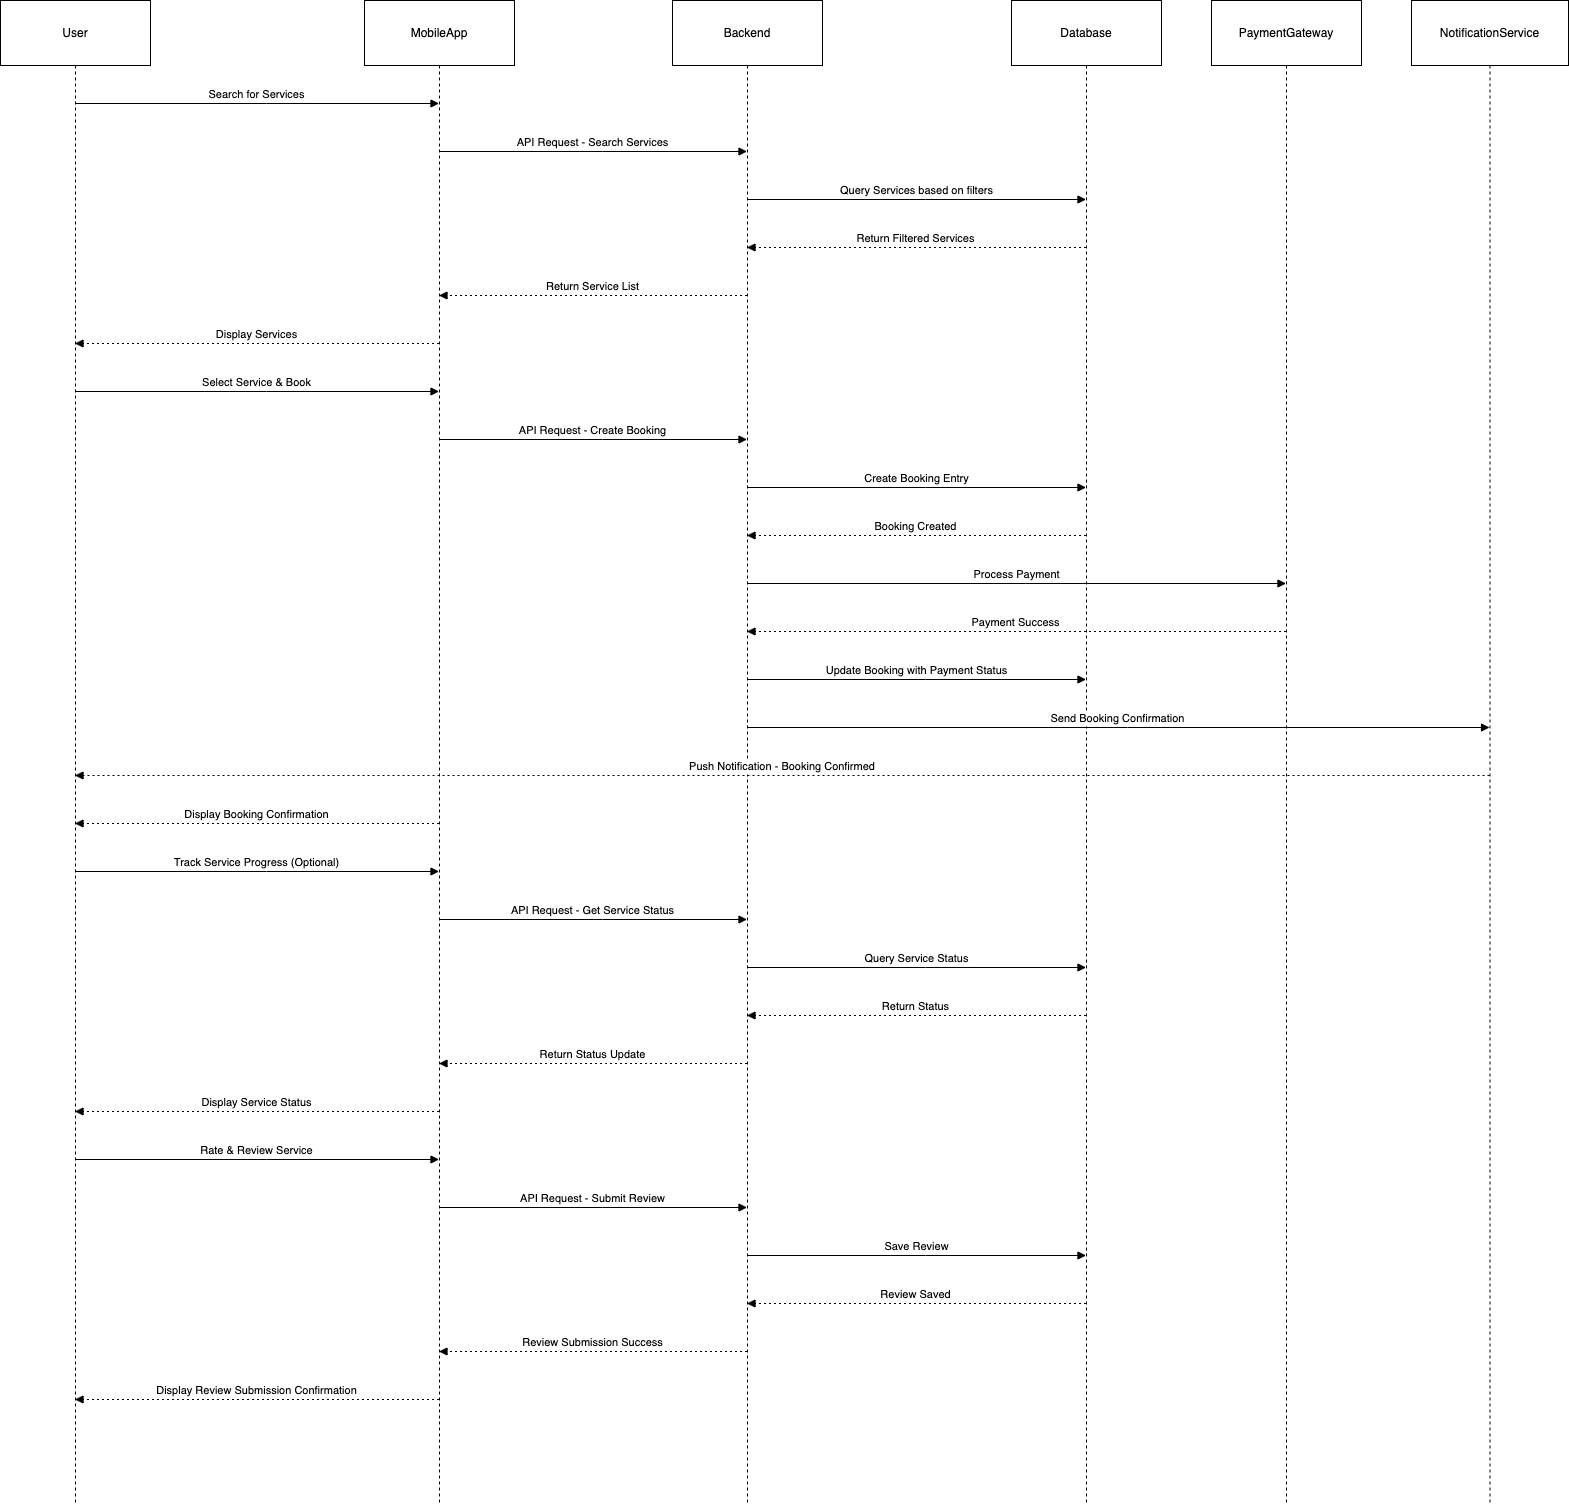

The diagram above was exported from draw.io. Its source (the exported page's mxGraphModel, read from the mxfile embedded in the PNG):
<mxGraphModel dx="1194" dy="756" grid="1" gridSize="10" guides="1" tooltips="1" connect="1" arrows="1" fold="1" page="1" pageScale="1" pageWidth="827" pageHeight="1169" math="0" shadow="0">
  <root>
    <mxCell id="0" />
    <mxCell id="1" parent="0" />
    <mxCell id="UxuEUgHnsYo99oxNSdVs-1" value="User" style="shape=umlLifeline;perimeter=lifelinePerimeter;whiteSpace=wrap;container=1;dropTarget=0;collapsible=0;recursiveResize=0;outlineConnect=0;portConstraint=eastwest;newEdgeStyle={&quot;edgeStyle&quot;:&quot;elbowEdgeStyle&quot;,&quot;elbow&quot;:&quot;vertical&quot;,&quot;curved&quot;:0,&quot;rounded&quot;:0};size=65;" vertex="1" parent="1">
      <mxGeometry x="20" y="120" width="150" height="1504" as="geometry" />
    </mxCell>
    <mxCell id="UxuEUgHnsYo99oxNSdVs-2" value="MobileApp" style="shape=umlLifeline;perimeter=lifelinePerimeter;whiteSpace=wrap;container=1;dropTarget=0;collapsible=0;recursiveResize=0;outlineConnect=0;portConstraint=eastwest;newEdgeStyle={&quot;edgeStyle&quot;:&quot;elbowEdgeStyle&quot;,&quot;elbow&quot;:&quot;vertical&quot;,&quot;curved&quot;:0,&quot;rounded&quot;:0};size=65;" vertex="1" parent="1">
      <mxGeometry x="384" y="120" width="150" height="1504" as="geometry" />
    </mxCell>
    <mxCell id="UxuEUgHnsYo99oxNSdVs-3" value="Backend" style="shape=umlLifeline;perimeter=lifelinePerimeter;whiteSpace=wrap;container=1;dropTarget=0;collapsible=0;recursiveResize=0;outlineConnect=0;portConstraint=eastwest;newEdgeStyle={&quot;edgeStyle&quot;:&quot;elbowEdgeStyle&quot;,&quot;elbow&quot;:&quot;vertical&quot;,&quot;curved&quot;:0,&quot;rounded&quot;:0};size=65;" vertex="1" parent="1">
      <mxGeometry x="692" y="120" width="150" height="1504" as="geometry" />
    </mxCell>
    <mxCell id="UxuEUgHnsYo99oxNSdVs-4" value="Database" style="shape=umlLifeline;perimeter=lifelinePerimeter;whiteSpace=wrap;container=1;dropTarget=0;collapsible=0;recursiveResize=0;outlineConnect=0;portConstraint=eastwest;newEdgeStyle={&quot;edgeStyle&quot;:&quot;elbowEdgeStyle&quot;,&quot;elbow&quot;:&quot;vertical&quot;,&quot;curved&quot;:0,&quot;rounded&quot;:0};size=65;" vertex="1" parent="1">
      <mxGeometry x="1031" y="120" width="150" height="1504" as="geometry" />
    </mxCell>
    <mxCell id="UxuEUgHnsYo99oxNSdVs-5" value="PaymentGateway" style="shape=umlLifeline;perimeter=lifelinePerimeter;whiteSpace=wrap;container=1;dropTarget=0;collapsible=0;recursiveResize=0;outlineConnect=0;portConstraint=eastwest;newEdgeStyle={&quot;edgeStyle&quot;:&quot;elbowEdgeStyle&quot;,&quot;elbow&quot;:&quot;vertical&quot;,&quot;curved&quot;:0,&quot;rounded&quot;:0};size=65;" vertex="1" parent="1">
      <mxGeometry x="1231" y="120" width="150" height="1504" as="geometry" />
    </mxCell>
    <mxCell id="UxuEUgHnsYo99oxNSdVs-6" value="NotificationService" style="shape=umlLifeline;perimeter=lifelinePerimeter;whiteSpace=wrap;container=1;dropTarget=0;collapsible=0;recursiveResize=0;outlineConnect=0;portConstraint=eastwest;newEdgeStyle={&quot;edgeStyle&quot;:&quot;elbowEdgeStyle&quot;,&quot;elbow&quot;:&quot;vertical&quot;,&quot;curved&quot;:0,&quot;rounded&quot;:0};size=65;" vertex="1" parent="1">
      <mxGeometry x="1431" y="120" width="157" height="1504" as="geometry" />
    </mxCell>
    <mxCell id="UxuEUgHnsYo99oxNSdVs-7" value="Search for Services" style="verticalAlign=bottom;edgeStyle=elbowEdgeStyle;elbow=vertical;curved=0;rounded=0;endArrow=block;" edge="1" parent="1" source="UxuEUgHnsYo99oxNSdVs-1" target="UxuEUgHnsYo99oxNSdVs-2">
      <mxGeometry relative="1" as="geometry">
        <Array as="points">
          <mxPoint x="286" y="223" />
        </Array>
      </mxGeometry>
    </mxCell>
    <mxCell id="UxuEUgHnsYo99oxNSdVs-8" value="API Request - Search Services" style="verticalAlign=bottom;edgeStyle=elbowEdgeStyle;elbow=vertical;curved=0;rounded=0;endArrow=block;" edge="1" parent="1" source="UxuEUgHnsYo99oxNSdVs-2" target="UxuEUgHnsYo99oxNSdVs-3">
      <mxGeometry relative="1" as="geometry">
        <Array as="points">
          <mxPoint x="622" y="271" />
        </Array>
      </mxGeometry>
    </mxCell>
    <mxCell id="UxuEUgHnsYo99oxNSdVs-9" value="Query Services based on filters" style="verticalAlign=bottom;edgeStyle=elbowEdgeStyle;elbow=vertical;curved=0;rounded=0;endArrow=block;" edge="1" parent="1" source="UxuEUgHnsYo99oxNSdVs-3" target="UxuEUgHnsYo99oxNSdVs-4">
      <mxGeometry relative="1" as="geometry">
        <Array as="points">
          <mxPoint x="945" y="319" />
        </Array>
      </mxGeometry>
    </mxCell>
    <mxCell id="UxuEUgHnsYo99oxNSdVs-10" value="Return Filtered Services" style="verticalAlign=bottom;edgeStyle=elbowEdgeStyle;elbow=vertical;curved=0;rounded=0;dashed=1;dashPattern=2 3;endArrow=block;" edge="1" parent="1" source="UxuEUgHnsYo99oxNSdVs-4" target="UxuEUgHnsYo99oxNSdVs-3">
      <mxGeometry relative="1" as="geometry">
        <Array as="points">
          <mxPoint x="948" y="367" />
        </Array>
      </mxGeometry>
    </mxCell>
    <mxCell id="UxuEUgHnsYo99oxNSdVs-11" value="Return Service List" style="verticalAlign=bottom;edgeStyle=elbowEdgeStyle;elbow=vertical;curved=0;rounded=0;dashed=1;dashPattern=2 3;endArrow=block;" edge="1" parent="1" source="UxuEUgHnsYo99oxNSdVs-3" target="UxuEUgHnsYo99oxNSdVs-2">
      <mxGeometry relative="1" as="geometry">
        <Array as="points">
          <mxPoint x="625" y="415" />
        </Array>
      </mxGeometry>
    </mxCell>
    <mxCell id="UxuEUgHnsYo99oxNSdVs-12" value="Display Services" style="verticalAlign=bottom;edgeStyle=elbowEdgeStyle;elbow=vertical;curved=0;rounded=0;dashed=1;dashPattern=2 3;endArrow=block;" edge="1" parent="1" source="UxuEUgHnsYo99oxNSdVs-2" target="UxuEUgHnsYo99oxNSdVs-1">
      <mxGeometry relative="1" as="geometry">
        <Array as="points">
          <mxPoint x="289" y="463" />
        </Array>
      </mxGeometry>
    </mxCell>
    <mxCell id="UxuEUgHnsYo99oxNSdVs-13" value="Select Service &amp; Book" style="verticalAlign=bottom;edgeStyle=elbowEdgeStyle;elbow=vertical;curved=0;rounded=0;endArrow=block;" edge="1" parent="1" source="UxuEUgHnsYo99oxNSdVs-1" target="UxuEUgHnsYo99oxNSdVs-2">
      <mxGeometry relative="1" as="geometry">
        <Array as="points">
          <mxPoint x="286" y="511" />
        </Array>
      </mxGeometry>
    </mxCell>
    <mxCell id="UxuEUgHnsYo99oxNSdVs-14" value="API Request - Create Booking" style="verticalAlign=bottom;edgeStyle=elbowEdgeStyle;elbow=vertical;curved=0;rounded=0;endArrow=block;" edge="1" parent="1" source="UxuEUgHnsYo99oxNSdVs-2" target="UxuEUgHnsYo99oxNSdVs-3">
      <mxGeometry relative="1" as="geometry">
        <Array as="points">
          <mxPoint x="622" y="559" />
        </Array>
      </mxGeometry>
    </mxCell>
    <mxCell id="UxuEUgHnsYo99oxNSdVs-15" value="Create Booking Entry" style="verticalAlign=bottom;edgeStyle=elbowEdgeStyle;elbow=vertical;curved=0;rounded=0;endArrow=block;" edge="1" parent="1" source="UxuEUgHnsYo99oxNSdVs-3" target="UxuEUgHnsYo99oxNSdVs-4">
      <mxGeometry relative="1" as="geometry">
        <Array as="points">
          <mxPoint x="945" y="607" />
        </Array>
      </mxGeometry>
    </mxCell>
    <mxCell id="UxuEUgHnsYo99oxNSdVs-16" value="Booking Created" style="verticalAlign=bottom;edgeStyle=elbowEdgeStyle;elbow=vertical;curved=0;rounded=0;dashed=1;dashPattern=2 3;endArrow=block;" edge="1" parent="1" source="UxuEUgHnsYo99oxNSdVs-4" target="UxuEUgHnsYo99oxNSdVs-3">
      <mxGeometry relative="1" as="geometry">
        <Array as="points">
          <mxPoint x="948" y="655" />
        </Array>
      </mxGeometry>
    </mxCell>
    <mxCell id="UxuEUgHnsYo99oxNSdVs-17" value="Process Payment" style="verticalAlign=bottom;edgeStyle=elbowEdgeStyle;elbow=vertical;curved=0;rounded=0;endArrow=block;" edge="1" parent="1" source="UxuEUgHnsYo99oxNSdVs-3" target="UxuEUgHnsYo99oxNSdVs-5">
      <mxGeometry relative="1" as="geometry">
        <Array as="points">
          <mxPoint x="1045" y="703" />
        </Array>
      </mxGeometry>
    </mxCell>
    <mxCell id="UxuEUgHnsYo99oxNSdVs-18" value="Payment Success" style="verticalAlign=bottom;edgeStyle=elbowEdgeStyle;elbow=vertical;curved=0;rounded=0;dashed=1;dashPattern=2 3;endArrow=block;" edge="1" parent="1" source="UxuEUgHnsYo99oxNSdVs-5" target="UxuEUgHnsYo99oxNSdVs-3">
      <mxGeometry relative="1" as="geometry">
        <Array as="points">
          <mxPoint x="1048" y="751" />
        </Array>
      </mxGeometry>
    </mxCell>
    <mxCell id="UxuEUgHnsYo99oxNSdVs-19" value="Update Booking with Payment Status" style="verticalAlign=bottom;edgeStyle=elbowEdgeStyle;elbow=vertical;curved=0;rounded=0;endArrow=block;" edge="1" parent="1" source="UxuEUgHnsYo99oxNSdVs-3" target="UxuEUgHnsYo99oxNSdVs-4">
      <mxGeometry relative="1" as="geometry">
        <Array as="points">
          <mxPoint x="945" y="799" />
        </Array>
      </mxGeometry>
    </mxCell>
    <mxCell id="UxuEUgHnsYo99oxNSdVs-20" value="Send Booking Confirmation" style="verticalAlign=bottom;edgeStyle=elbowEdgeStyle;elbow=vertical;curved=0;rounded=0;endArrow=block;" edge="1" parent="1" source="UxuEUgHnsYo99oxNSdVs-3" target="UxuEUgHnsYo99oxNSdVs-6">
      <mxGeometry relative="1" as="geometry">
        <Array as="points">
          <mxPoint x="1147" y="847" />
        </Array>
      </mxGeometry>
    </mxCell>
    <mxCell id="UxuEUgHnsYo99oxNSdVs-21" value="Push Notification - Booking Confirmed" style="verticalAlign=bottom;edgeStyle=elbowEdgeStyle;elbow=vertical;curved=0;rounded=0;dashed=1;dashPattern=2 3;endArrow=block;" edge="1" parent="1" source="UxuEUgHnsYo99oxNSdVs-6" target="UxuEUgHnsYo99oxNSdVs-1">
      <mxGeometry relative="1" as="geometry">
        <Array as="points">
          <mxPoint x="814" y="895" />
        </Array>
      </mxGeometry>
    </mxCell>
    <mxCell id="UxuEUgHnsYo99oxNSdVs-22" value="Display Booking Confirmation" style="verticalAlign=bottom;edgeStyle=elbowEdgeStyle;elbow=vertical;curved=0;rounded=0;dashed=1;dashPattern=2 3;endArrow=block;" edge="1" parent="1" source="UxuEUgHnsYo99oxNSdVs-2" target="UxuEUgHnsYo99oxNSdVs-1">
      <mxGeometry relative="1" as="geometry">
        <Array as="points">
          <mxPoint x="289" y="943" />
        </Array>
      </mxGeometry>
    </mxCell>
    <mxCell id="UxuEUgHnsYo99oxNSdVs-23" value="Track Service Progress (Optional)" style="verticalAlign=bottom;edgeStyle=elbowEdgeStyle;elbow=vertical;curved=0;rounded=0;endArrow=block;" edge="1" parent="1" source="UxuEUgHnsYo99oxNSdVs-1" target="UxuEUgHnsYo99oxNSdVs-2">
      <mxGeometry relative="1" as="geometry">
        <Array as="points">
          <mxPoint x="286" y="991" />
        </Array>
      </mxGeometry>
    </mxCell>
    <mxCell id="UxuEUgHnsYo99oxNSdVs-24" value="API Request - Get Service Status" style="verticalAlign=bottom;edgeStyle=elbowEdgeStyle;elbow=vertical;curved=0;rounded=0;endArrow=block;" edge="1" parent="1" source="UxuEUgHnsYo99oxNSdVs-2" target="UxuEUgHnsYo99oxNSdVs-3">
      <mxGeometry relative="1" as="geometry">
        <Array as="points">
          <mxPoint x="622" y="1039" />
        </Array>
      </mxGeometry>
    </mxCell>
    <mxCell id="UxuEUgHnsYo99oxNSdVs-25" value="Query Service Status" style="verticalAlign=bottom;edgeStyle=elbowEdgeStyle;elbow=vertical;curved=0;rounded=0;endArrow=block;" edge="1" parent="1" source="UxuEUgHnsYo99oxNSdVs-3" target="UxuEUgHnsYo99oxNSdVs-4">
      <mxGeometry relative="1" as="geometry">
        <Array as="points">
          <mxPoint x="945" y="1087" />
        </Array>
      </mxGeometry>
    </mxCell>
    <mxCell id="UxuEUgHnsYo99oxNSdVs-26" value="Return Status" style="verticalAlign=bottom;edgeStyle=elbowEdgeStyle;elbow=vertical;curved=0;rounded=0;dashed=1;dashPattern=2 3;endArrow=block;" edge="1" parent="1" source="UxuEUgHnsYo99oxNSdVs-4" target="UxuEUgHnsYo99oxNSdVs-3">
      <mxGeometry relative="1" as="geometry">
        <Array as="points">
          <mxPoint x="948" y="1135" />
        </Array>
      </mxGeometry>
    </mxCell>
    <mxCell id="UxuEUgHnsYo99oxNSdVs-27" value="Return Status Update" style="verticalAlign=bottom;edgeStyle=elbowEdgeStyle;elbow=vertical;curved=0;rounded=0;dashed=1;dashPattern=2 3;endArrow=block;" edge="1" parent="1" source="UxuEUgHnsYo99oxNSdVs-3" target="UxuEUgHnsYo99oxNSdVs-2">
      <mxGeometry relative="1" as="geometry">
        <Array as="points">
          <mxPoint x="625" y="1183" />
        </Array>
      </mxGeometry>
    </mxCell>
    <mxCell id="UxuEUgHnsYo99oxNSdVs-28" value="Display Service Status" style="verticalAlign=bottom;edgeStyle=elbowEdgeStyle;elbow=vertical;curved=0;rounded=0;dashed=1;dashPattern=2 3;endArrow=block;" edge="1" parent="1" source="UxuEUgHnsYo99oxNSdVs-2" target="UxuEUgHnsYo99oxNSdVs-1">
      <mxGeometry relative="1" as="geometry">
        <Array as="points">
          <mxPoint x="289" y="1231" />
        </Array>
      </mxGeometry>
    </mxCell>
    <mxCell id="UxuEUgHnsYo99oxNSdVs-29" value="Rate &amp; Review Service" style="verticalAlign=bottom;edgeStyle=elbowEdgeStyle;elbow=vertical;curved=0;rounded=0;endArrow=block;" edge="1" parent="1" source="UxuEUgHnsYo99oxNSdVs-1" target="UxuEUgHnsYo99oxNSdVs-2">
      <mxGeometry relative="1" as="geometry">
        <Array as="points">
          <mxPoint x="286" y="1279" />
        </Array>
      </mxGeometry>
    </mxCell>
    <mxCell id="UxuEUgHnsYo99oxNSdVs-30" value="API Request - Submit Review" style="verticalAlign=bottom;edgeStyle=elbowEdgeStyle;elbow=vertical;curved=0;rounded=0;endArrow=block;" edge="1" parent="1" source="UxuEUgHnsYo99oxNSdVs-2" target="UxuEUgHnsYo99oxNSdVs-3">
      <mxGeometry relative="1" as="geometry">
        <Array as="points">
          <mxPoint x="622" y="1327" />
        </Array>
      </mxGeometry>
    </mxCell>
    <mxCell id="UxuEUgHnsYo99oxNSdVs-31" value="Save Review" style="verticalAlign=bottom;edgeStyle=elbowEdgeStyle;elbow=vertical;curved=0;rounded=0;endArrow=block;" edge="1" parent="1" source="UxuEUgHnsYo99oxNSdVs-3" target="UxuEUgHnsYo99oxNSdVs-4">
      <mxGeometry relative="1" as="geometry">
        <Array as="points">
          <mxPoint x="945" y="1375" />
        </Array>
      </mxGeometry>
    </mxCell>
    <mxCell id="UxuEUgHnsYo99oxNSdVs-32" value="Review Saved" style="verticalAlign=bottom;edgeStyle=elbowEdgeStyle;elbow=vertical;curved=0;rounded=0;dashed=1;dashPattern=2 3;endArrow=block;" edge="1" parent="1" source="UxuEUgHnsYo99oxNSdVs-4" target="UxuEUgHnsYo99oxNSdVs-3">
      <mxGeometry relative="1" as="geometry">
        <Array as="points">
          <mxPoint x="948" y="1423" />
        </Array>
      </mxGeometry>
    </mxCell>
    <mxCell id="UxuEUgHnsYo99oxNSdVs-33" value="Review Submission Success" style="verticalAlign=bottom;edgeStyle=elbowEdgeStyle;elbow=vertical;curved=0;rounded=0;dashed=1;dashPattern=2 3;endArrow=block;" edge="1" parent="1" source="UxuEUgHnsYo99oxNSdVs-3" target="UxuEUgHnsYo99oxNSdVs-2">
      <mxGeometry relative="1" as="geometry">
        <Array as="points">
          <mxPoint x="625" y="1471" />
        </Array>
      </mxGeometry>
    </mxCell>
    <mxCell id="UxuEUgHnsYo99oxNSdVs-34" value="Display Review Submission Confirmation" style="verticalAlign=bottom;edgeStyle=elbowEdgeStyle;elbow=vertical;curved=0;rounded=0;dashed=1;dashPattern=2 3;endArrow=block;" edge="1" parent="1" source="UxuEUgHnsYo99oxNSdVs-2" target="UxuEUgHnsYo99oxNSdVs-1">
      <mxGeometry relative="1" as="geometry">
        <Array as="points">
          <mxPoint x="289" y="1519" />
        </Array>
      </mxGeometry>
    </mxCell>
  </root>
</mxGraphModel>